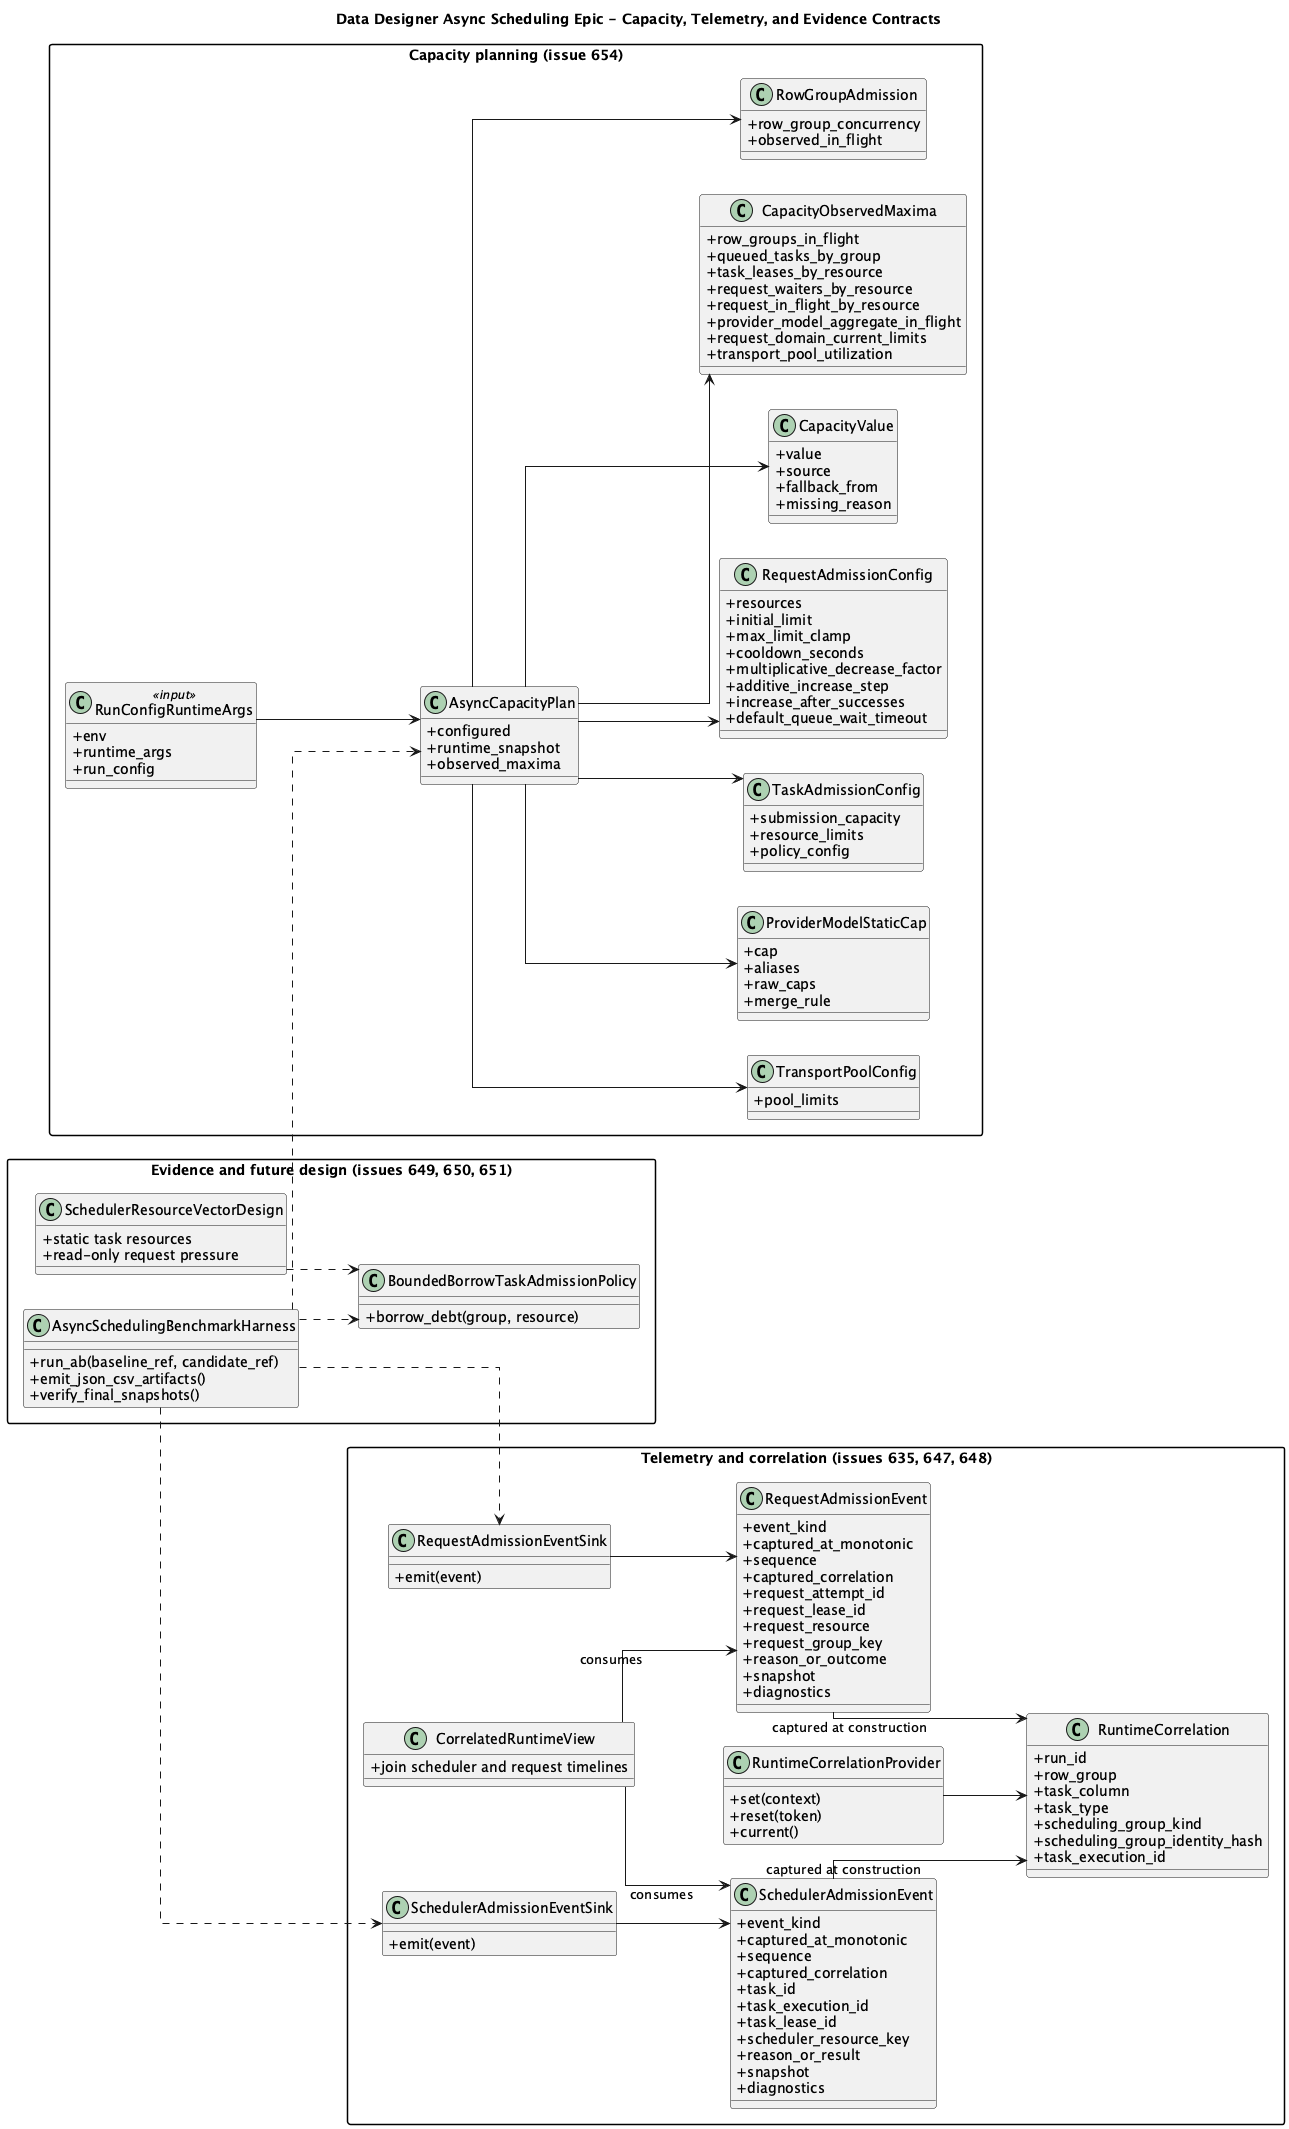

The diagram above was rendered by PlantUML. Its source (embedded in the PNG):
@startuml AsyncSchedulingSupportContractsClassModel
title Data Designer Async Scheduling Epic - Capacity, Telemetry, and Evidence Contracts

left to right direction
skinparam classAttributeIconSize 0
skinparam shadowing false
skinparam packageStyle rectangle
skinparam linetype ortho

package "Capacity planning (issue 654)" {
  class RunConfigRuntimeArgs <<input>> {
    +env
    +runtime_args
    +run_config
  }

  class AsyncCapacityPlan {
    +configured
    +runtime_snapshot
    +observed_maxima
  }

  class CapacityValue {
    +value
    +source
    +fallback_from
    +missing_reason
  }

  class CapacityObservedMaxima {
    +row_groups_in_flight
    +queued_tasks_by_group
    +task_leases_by_resource
    +request_waiters_by_resource
    +request_in_flight_by_resource
    +provider_model_aggregate_in_flight
    +request_domain_current_limits
    +transport_pool_utilization
  }

  class RowGroupAdmission {
    +row_group_concurrency
    +observed_in_flight
  }

  class TransportPoolConfig {
    +pool_limits
  }

  class ProviderModelStaticCap {
    +cap
    +aliases
    +raw_caps
    +merge_rule
  }

  class TaskAdmissionConfig {
    +submission_capacity
    +resource_limits
    +policy_config
  }

  class RequestAdmissionConfig {
    +resources
    +initial_limit
    +max_limit_clamp
    +cooldown_seconds
    +multiplicative_decrease_factor
    +additive_increase_step
    +increase_after_successes
    +default_queue_wait_timeout
  }
}

package "Telemetry and correlation (issues 635, 647, 648)" {
  class RuntimeCorrelation {
    +run_id
    +row_group
    +task_column
    +task_type
    +scheduling_group_kind
    +scheduling_group_identity_hash
    +task_execution_id
  }

  class RuntimeCorrelationProvider {
    +set(context)
    +reset(token)
    +current()
  }

  class SchedulerAdmissionEventSink {
    +emit(event)
  }

  class RequestAdmissionEventSink {
    +emit(event)
  }

  class SchedulerAdmissionEvent {
    +event_kind
    +captured_at_monotonic
    +sequence
    +captured_correlation
    +task_id
    +task_execution_id
    +task_lease_id
    +scheduler_resource_key
    +reason_or_result
    +snapshot
    +diagnostics
  }

  class RequestAdmissionEvent {
    +event_kind
    +captured_at_monotonic
    +sequence
    +captured_correlation
    +request_attempt_id
    +request_lease_id
    +request_resource
    +request_group_key
    +reason_or_outcome
    +snapshot
    +diagnostics
  }

  class CorrelatedRuntimeView {
    +join scheduler and request timelines
  }
}

package "Evidence and future design (issues 649, 650, 651)" {
  class AsyncSchedulingBenchmarkHarness {
    +run_ab(baseline_ref, candidate_ref)
    +emit_json_csv_artifacts()
    +verify_final_snapshots()
  }

  class SchedulerResourceVectorDesign {
    +static task resources
    +read-only request pressure
  }

  class BoundedBorrowTaskAdmissionPolicy {
    +borrow_debt(group, resource)
  }
}

RunConfigRuntimeArgs --> AsyncCapacityPlan
AsyncCapacityPlan --> TaskAdmissionConfig
AsyncCapacityPlan --> RequestAdmissionConfig
AsyncCapacityPlan --> CapacityValue
AsyncCapacityPlan --> CapacityObservedMaxima
AsyncCapacityPlan --> RowGroupAdmission
AsyncCapacityPlan --> TransportPoolConfig
AsyncCapacityPlan --> ProviderModelStaticCap
SchedulerAdmissionEvent --> RuntimeCorrelation : captured at construction
RequestAdmissionEvent --> RuntimeCorrelation : captured at construction
SchedulerAdmissionEventSink --> SchedulerAdmissionEvent
RequestAdmissionEventSink --> RequestAdmissionEvent
RuntimeCorrelationProvider --> RuntimeCorrelation
CorrelatedRuntimeView --> SchedulerAdmissionEvent : consumes
CorrelatedRuntimeView --> RequestAdmissionEvent : consumes
AsyncSchedulingBenchmarkHarness ..> AsyncCapacityPlan
AsyncSchedulingBenchmarkHarness ..> SchedulerAdmissionEventSink
AsyncSchedulingBenchmarkHarness ..> RequestAdmissionEventSink
AsyncSchedulingBenchmarkHarness ..> BoundedBorrowTaskAdmissionPolicy
SchedulerResourceVectorDesign ..> BoundedBorrowTaskAdmissionPolicy

@enduml